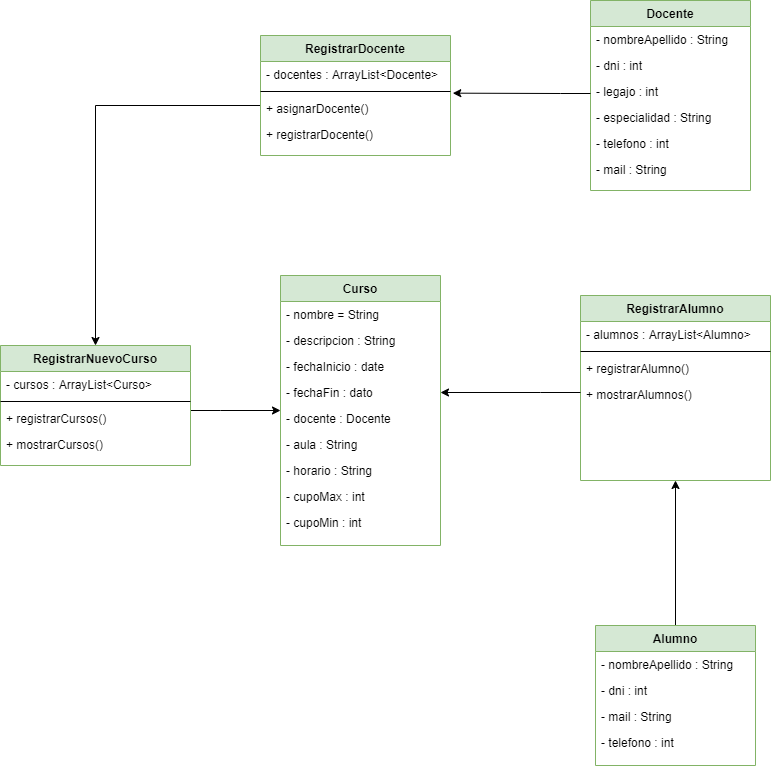

The diagram above was exported from draw.io. Its source (the exported page's mxGraphModel, read from the mxfile embedded in the PNG):
<mxGraphModel dx="1323" dy="710" grid="1" gridSize="10" guides="1" tooltips="1" connect="1" arrows="1" fold="1" page="1" pageScale="1" pageWidth="827" pageHeight="1169" math="0" shadow="0">
  <root>
    <mxCell id="WIyWlLk6GJQsqaUBKTNV-0" />
    <mxCell id="WIyWlLk6GJQsqaUBKTNV-1" parent="WIyWlLk6GJQsqaUBKTNV-0" />
    <mxCell id="zkfFHV4jXpPFQw0GAbJ--0" value="Curso" style="swimlane;fontStyle=1;align=center;verticalAlign=top;childLayout=stackLayout;horizontal=1;startSize=26;horizontalStack=0;resizeParent=1;resizeLast=0;collapsible=1;marginBottom=0;rounded=0;shadow=0;strokeWidth=1;fillColor=#d5e8d4;strokeColor=#82b366;" parent="WIyWlLk6GJQsqaUBKTNV-1" vertex="1">
      <mxGeometry x="330" y="420" width="160" height="270" as="geometry">
        <mxRectangle x="230" y="140" width="160" height="26" as="alternateBounds" />
      </mxGeometry>
    </mxCell>
    <mxCell id="BvKVlpj_Lj22B28Du_Tj-31" value="- nombre = String" style="text;align=left;verticalAlign=top;spacingLeft=4;spacingRight=4;overflow=hidden;rotatable=0;points=[[0,0.5],[1,0.5]];portConstraint=eastwest;" parent="zkfFHV4jXpPFQw0GAbJ--0" vertex="1">
      <mxGeometry y="26" width="160" height="26" as="geometry" />
    </mxCell>
    <mxCell id="BvKVlpj_Lj22B28Du_Tj-32" value="- descripcion : String" style="text;align=left;verticalAlign=top;spacingLeft=4;spacingRight=4;overflow=hidden;rotatable=0;points=[[0,0.5],[1,0.5]];portConstraint=eastwest;rounded=0;shadow=0;html=0;" parent="zkfFHV4jXpPFQw0GAbJ--0" vertex="1">
      <mxGeometry y="52" width="160" height="26" as="geometry" />
    </mxCell>
    <mxCell id="zkfFHV4jXpPFQw0GAbJ--1" value="- fechaInicio : date" style="text;align=left;verticalAlign=top;spacingLeft=4;spacingRight=4;overflow=hidden;rotatable=0;points=[[0,0.5],[1,0.5]];portConstraint=eastwest;" parent="zkfFHV4jXpPFQw0GAbJ--0" vertex="1">
      <mxGeometry y="78" width="160" height="26" as="geometry" />
    </mxCell>
    <mxCell id="zkfFHV4jXpPFQw0GAbJ--2" value="- fechaFin : dato" style="text;align=left;verticalAlign=top;spacingLeft=4;spacingRight=4;overflow=hidden;rotatable=0;points=[[0,0.5],[1,0.5]];portConstraint=eastwest;rounded=0;shadow=0;html=0;" parent="zkfFHV4jXpPFQw0GAbJ--0" vertex="1">
      <mxGeometry y="104" width="160" height="26" as="geometry" />
    </mxCell>
    <mxCell id="zkfFHV4jXpPFQw0GAbJ--3" value="- docente : Docente" style="text;align=left;verticalAlign=top;spacingLeft=4;spacingRight=4;overflow=hidden;rotatable=0;points=[[0,0.5],[1,0.5]];portConstraint=eastwest;rounded=0;shadow=0;html=0;" parent="zkfFHV4jXpPFQw0GAbJ--0" vertex="1">
      <mxGeometry y="130" width="160" height="26" as="geometry" />
    </mxCell>
    <mxCell id="BvKVlpj_Lj22B28Du_Tj-5" value="- aula : String" style="text;align=left;verticalAlign=top;spacingLeft=4;spacingRight=4;overflow=hidden;rotatable=0;points=[[0,0.5],[1,0.5]];portConstraint=eastwest;rounded=0;shadow=0;html=0;" parent="zkfFHV4jXpPFQw0GAbJ--0" vertex="1">
      <mxGeometry y="156" width="160" height="26" as="geometry" />
    </mxCell>
    <mxCell id="BvKVlpj_Lj22B28Du_Tj-6" value="- horario : String" style="text;align=left;verticalAlign=top;spacingLeft=4;spacingRight=4;overflow=hidden;rotatable=0;points=[[0,0.5],[1,0.5]];portConstraint=eastwest;rounded=0;shadow=0;html=0;" parent="zkfFHV4jXpPFQw0GAbJ--0" vertex="1">
      <mxGeometry y="182" width="160" height="26" as="geometry" />
    </mxCell>
    <mxCell id="BvKVlpj_Lj22B28Du_Tj-7" value="- cupoMax : int" style="text;align=left;verticalAlign=top;spacingLeft=4;spacingRight=4;overflow=hidden;rotatable=0;points=[[0,0.5],[1,0.5]];portConstraint=eastwest;rounded=0;shadow=0;html=0;" parent="zkfFHV4jXpPFQw0GAbJ--0" vertex="1">
      <mxGeometry y="208" width="160" height="26" as="geometry" />
    </mxCell>
    <mxCell id="BvKVlpj_Lj22B28Du_Tj-8" value="- cupoMin : int" style="text;align=left;verticalAlign=top;spacingLeft=4;spacingRight=4;overflow=hidden;rotatable=0;points=[[0,0.5],[1,0.5]];portConstraint=eastwest;rounded=0;shadow=0;html=0;" parent="zkfFHV4jXpPFQw0GAbJ--0" vertex="1">
      <mxGeometry y="234" width="160" height="26" as="geometry" />
    </mxCell>
    <mxCell id="BvKVlpj_Lj22B28Du_Tj-28" style="edgeStyle=orthogonalEdgeStyle;rounded=0;orthogonalLoop=1;jettySize=auto;html=1;entryX=0.5;entryY=0;entryDx=0;entryDy=0;" parent="WIyWlLk6GJQsqaUBKTNV-1" target="AAjs33N5JDdJK0EFXu2w-0" edge="1">
      <mxGeometry relative="1" as="geometry">
        <mxPoint x="310" y="250" as="sourcePoint" />
      </mxGeometry>
    </mxCell>
    <mxCell id="BvKVlpj_Lj22B28Du_Tj-16" value="RegistrarDocente" style="swimlane;fontStyle=1;align=center;verticalAlign=top;childLayout=stackLayout;horizontal=1;startSize=26;horizontalStack=0;resizeParent=1;resizeLast=0;collapsible=1;marginBottom=0;rounded=0;shadow=0;strokeWidth=1;fillColor=#d5e8d4;strokeColor=#82b366;" parent="WIyWlLk6GJQsqaUBKTNV-1" vertex="1">
      <mxGeometry x="310" y="180" width="190" height="120" as="geometry">
        <mxRectangle x="550" y="140" width="160" height="26" as="alternateBounds" />
      </mxGeometry>
    </mxCell>
    <mxCell id="BvKVlpj_Lj22B28Du_Tj-22" value="- docentes : ArrayList&lt;Docente&gt;" style="text;align=left;verticalAlign=top;spacingLeft=4;spacingRight=4;overflow=hidden;rotatable=0;points=[[0,0.5],[1,0.5]];portConstraint=eastwest;rounded=0;shadow=0;html=0;" parent="BvKVlpj_Lj22B28Du_Tj-16" vertex="1">
      <mxGeometry y="26" width="190" height="26" as="geometry" />
    </mxCell>
    <mxCell id="BvKVlpj_Lj22B28Du_Tj-23" value="" style="line;html=1;strokeWidth=1;align=left;verticalAlign=middle;spacingTop=-1;spacingLeft=3;spacingRight=3;rotatable=0;labelPosition=right;points=[];portConstraint=eastwest;" parent="BvKVlpj_Lj22B28Du_Tj-16" vertex="1">
      <mxGeometry y="52" width="190" height="8" as="geometry" />
    </mxCell>
    <mxCell id="zkfFHV4jXpPFQw0GAbJ--25" value="+ asignarDocente()" style="text;align=left;verticalAlign=top;spacingLeft=4;spacingRight=4;overflow=hidden;rotatable=0;points=[[0,0.5],[1,0.5]];portConstraint=eastwest;" parent="BvKVlpj_Lj22B28Du_Tj-16" vertex="1">
      <mxGeometry y="60" width="190" height="26" as="geometry" />
    </mxCell>
    <mxCell id="zkfFHV4jXpPFQw0GAbJ--24" value="+ registrarDocente()" style="text;align=left;verticalAlign=top;spacingLeft=4;spacingRight=4;overflow=hidden;rotatable=0;points=[[0,0.5],[1,0.5]];portConstraint=eastwest;" parent="BvKVlpj_Lj22B28Du_Tj-16" vertex="1">
      <mxGeometry y="86" width="190" height="26" as="geometry" />
    </mxCell>
    <mxCell id="zkfFHV4jXpPFQw0GAbJ--17" value="Docente" style="swimlane;fontStyle=1;align=center;verticalAlign=top;childLayout=stackLayout;horizontal=1;startSize=26;horizontalStack=0;resizeParent=1;resizeLast=0;collapsible=1;marginBottom=0;rounded=0;shadow=0;strokeWidth=1;fillColor=#d5e8d4;strokeColor=#82b366;" parent="WIyWlLk6GJQsqaUBKTNV-1" vertex="1">
      <mxGeometry x="640" y="145" width="160" height="190" as="geometry">
        <mxRectangle x="550" y="140" width="160" height="26" as="alternateBounds" />
      </mxGeometry>
    </mxCell>
    <mxCell id="zkfFHV4jXpPFQw0GAbJ--18" value="- nombreApellido : String" style="text;align=left;verticalAlign=top;spacingLeft=4;spacingRight=4;overflow=hidden;rotatable=0;points=[[0,0.5],[1,0.5]];portConstraint=eastwest;" parent="zkfFHV4jXpPFQw0GAbJ--17" vertex="1">
      <mxGeometry y="26" width="160" height="26" as="geometry" />
    </mxCell>
    <mxCell id="zkfFHV4jXpPFQw0GAbJ--19" value="- dni : int" style="text;align=left;verticalAlign=top;spacingLeft=4;spacingRight=4;overflow=hidden;rotatable=0;points=[[0,0.5],[1,0.5]];portConstraint=eastwest;rounded=0;shadow=0;html=0;" parent="zkfFHV4jXpPFQw0GAbJ--17" vertex="1">
      <mxGeometry y="52" width="160" height="26" as="geometry" />
    </mxCell>
    <mxCell id="zkfFHV4jXpPFQw0GAbJ--20" value="- legajo : int" style="text;align=left;verticalAlign=top;spacingLeft=4;spacingRight=4;overflow=hidden;rotatable=0;points=[[0,0.5],[1,0.5]];portConstraint=eastwest;rounded=0;shadow=0;html=0;" parent="zkfFHV4jXpPFQw0GAbJ--17" vertex="1">
      <mxGeometry y="78" width="160" height="26" as="geometry" />
    </mxCell>
    <mxCell id="BvKVlpj_Lj22B28Du_Tj-3" value="- especialidad : String" style="text;align=left;verticalAlign=top;spacingLeft=4;spacingRight=4;overflow=hidden;rotatable=0;points=[[0,0.5],[1,0.5]];portConstraint=eastwest;rounded=0;shadow=0;html=0;" parent="zkfFHV4jXpPFQw0GAbJ--17" vertex="1">
      <mxGeometry y="104" width="160" height="26" as="geometry" />
    </mxCell>
    <mxCell id="zkfFHV4jXpPFQw0GAbJ--21" value="- telefono : int" style="text;align=left;verticalAlign=top;spacingLeft=4;spacingRight=4;overflow=hidden;rotatable=0;points=[[0,0.5],[1,0.5]];portConstraint=eastwest;rounded=0;shadow=0;html=0;" parent="zkfFHV4jXpPFQw0GAbJ--17" vertex="1">
      <mxGeometry y="130" width="160" height="26" as="geometry" />
    </mxCell>
    <mxCell id="zkfFHV4jXpPFQw0GAbJ--22" value="- mail : String" style="text;align=left;verticalAlign=top;spacingLeft=4;spacingRight=4;overflow=hidden;rotatable=0;points=[[0,0.5],[1,0.5]];portConstraint=eastwest;rounded=0;shadow=0;html=0;" parent="zkfFHV4jXpPFQw0GAbJ--17" vertex="1">
      <mxGeometry y="156" width="160" height="26" as="geometry" />
    </mxCell>
    <mxCell id="EW_A9uv7CR9MDPvFfAdV-1" style="edgeStyle=orthogonalEdgeStyle;rounded=0;orthogonalLoop=1;jettySize=auto;html=1;entryX=1.012;entryY=0.708;entryDx=0;entryDy=0;entryPerimeter=0;" edge="1" parent="WIyWlLk6GJQsqaUBKTNV-1" source="zkfFHV4jXpPFQw0GAbJ--20" target="BvKVlpj_Lj22B28Du_Tj-23">
      <mxGeometry relative="1" as="geometry">
        <mxPoint x="510" y="236" as="targetPoint" />
        <Array as="points">
          <mxPoint x="610" y="238" />
          <mxPoint x="610" y="238" />
        </Array>
      </mxGeometry>
    </mxCell>
    <mxCell id="zkfFHV4jXpPFQw0GAbJ--13" value="RegistrarAlumno" style="swimlane;fontStyle=1;align=center;verticalAlign=top;childLayout=stackLayout;horizontal=1;startSize=26;horizontalStack=0;resizeParent=1;resizeLast=0;collapsible=1;marginBottom=0;rounded=0;shadow=0;strokeWidth=1;fillColor=#d5e8d4;strokeColor=#82b366;" parent="WIyWlLk6GJQsqaUBKTNV-1" vertex="1">
      <mxGeometry x="630" y="440" width="190" height="185" as="geometry">
        <mxRectangle x="340" y="380" width="170" height="26" as="alternateBounds" />
      </mxGeometry>
    </mxCell>
    <mxCell id="zkfFHV4jXpPFQw0GAbJ--14" value="- alumnos : ArrayList&lt;Alumno&gt;" style="text;align=left;verticalAlign=top;spacingLeft=4;spacingRight=4;overflow=hidden;rotatable=0;points=[[0,0.5],[1,0.5]];portConstraint=eastwest;" parent="zkfFHV4jXpPFQw0GAbJ--13" vertex="1">
      <mxGeometry y="26" width="190" height="26" as="geometry" />
    </mxCell>
    <mxCell id="zkfFHV4jXpPFQw0GAbJ--15" value="" style="line;html=1;strokeWidth=1;align=left;verticalAlign=middle;spacingTop=-1;spacingLeft=3;spacingRight=3;rotatable=0;labelPosition=right;points=[];portConstraint=eastwest;" parent="zkfFHV4jXpPFQw0GAbJ--13" vertex="1">
      <mxGeometry y="52" width="190" height="8" as="geometry" />
    </mxCell>
    <mxCell id="EW_A9uv7CR9MDPvFfAdV-10" value="+ registrarAlumno()" style="text;align=left;verticalAlign=top;spacingLeft=4;spacingRight=4;overflow=hidden;rotatable=0;points=[[0,0.5],[1,0.5]];portConstraint=eastwest;" vertex="1" parent="zkfFHV4jXpPFQw0GAbJ--13">
      <mxGeometry y="60" width="190" height="26" as="geometry" />
    </mxCell>
    <mxCell id="EW_A9uv7CR9MDPvFfAdV-11" value="+ mostrarAlumnos()" style="text;align=left;verticalAlign=top;spacingLeft=4;spacingRight=4;overflow=hidden;rotatable=0;points=[[0,0.5],[1,0.5]];portConstraint=eastwest;" vertex="1" parent="zkfFHV4jXpPFQw0GAbJ--13">
      <mxGeometry y="86" width="190" height="26" as="geometry" />
    </mxCell>
    <mxCell id="EW_A9uv7CR9MDPvFfAdV-12" style="edgeStyle=orthogonalEdgeStyle;rounded=0;orthogonalLoop=1;jettySize=auto;html=1;entryX=0.5;entryY=1;entryDx=0;entryDy=0;" edge="1" parent="WIyWlLk6GJQsqaUBKTNV-1" source="EW_A9uv7CR9MDPvFfAdV-4" target="zkfFHV4jXpPFQw0GAbJ--13">
      <mxGeometry relative="1" as="geometry" />
    </mxCell>
    <mxCell id="EW_A9uv7CR9MDPvFfAdV-4" value="Alumno" style="swimlane;fontStyle=1;align=center;verticalAlign=top;childLayout=stackLayout;horizontal=1;startSize=26;horizontalStack=0;resizeParent=1;resizeLast=0;collapsible=1;marginBottom=0;rounded=0;shadow=0;strokeWidth=1;fillColor=#d5e8d4;strokeColor=#82b366;" vertex="1" parent="WIyWlLk6GJQsqaUBKTNV-1">
      <mxGeometry x="645" y="770" width="160" height="140" as="geometry">
        <mxRectangle x="340" y="380" width="170" height="26" as="alternateBounds" />
      </mxGeometry>
    </mxCell>
    <mxCell id="EW_A9uv7CR9MDPvFfAdV-5" value="- nombreApellido : String" style="text;align=left;verticalAlign=top;spacingLeft=4;spacingRight=4;overflow=hidden;rotatable=0;points=[[0,0.5],[1,0.5]];portConstraint=eastwest;" vertex="1" parent="EW_A9uv7CR9MDPvFfAdV-4">
      <mxGeometry y="26" width="160" height="26" as="geometry" />
    </mxCell>
    <mxCell id="EW_A9uv7CR9MDPvFfAdV-6" value="- dni : int" style="text;align=left;verticalAlign=top;spacingLeft=4;spacingRight=4;overflow=hidden;rotatable=0;points=[[0,0.5],[1,0.5]];portConstraint=eastwest;" vertex="1" parent="EW_A9uv7CR9MDPvFfAdV-4">
      <mxGeometry y="52" width="160" height="26" as="geometry" />
    </mxCell>
    <mxCell id="EW_A9uv7CR9MDPvFfAdV-7" value="- mail : String" style="text;align=left;verticalAlign=top;spacingLeft=4;spacingRight=4;overflow=hidden;rotatable=0;points=[[0,0.5],[1,0.5]];portConstraint=eastwest;" vertex="1" parent="EW_A9uv7CR9MDPvFfAdV-4">
      <mxGeometry y="78" width="160" height="26" as="geometry" />
    </mxCell>
    <mxCell id="EW_A9uv7CR9MDPvFfAdV-8" value="- telefono : int" style="text;align=left;verticalAlign=top;spacingLeft=4;spacingRight=4;overflow=hidden;rotatable=0;points=[[0,0.5],[1,0.5]];portConstraint=eastwest;" vertex="1" parent="EW_A9uv7CR9MDPvFfAdV-4">
      <mxGeometry y="104" width="160" height="26" as="geometry" />
    </mxCell>
    <mxCell id="EW_A9uv7CR9MDPvFfAdV-13" style="edgeStyle=orthogonalEdgeStyle;rounded=0;orthogonalLoop=1;jettySize=auto;html=1;entryX=1;entryY=0.5;entryDx=0;entryDy=0;" edge="1" parent="WIyWlLk6GJQsqaUBKTNV-1" source="EW_A9uv7CR9MDPvFfAdV-11" target="zkfFHV4jXpPFQw0GAbJ--2">
      <mxGeometry relative="1" as="geometry">
        <Array as="points">
          <mxPoint x="590" y="537" />
          <mxPoint x="590" y="537" />
        </Array>
      </mxGeometry>
    </mxCell>
    <mxCell id="EW_A9uv7CR9MDPvFfAdV-15" style="edgeStyle=orthogonalEdgeStyle;rounded=0;orthogonalLoop=1;jettySize=auto;html=1;" edge="1" parent="WIyWlLk6GJQsqaUBKTNV-1" source="AAjs33N5JDdJK0EFXu2w-5" target="zkfFHV4jXpPFQw0GAbJ--0">
      <mxGeometry relative="1" as="geometry">
        <Array as="points">
          <mxPoint x="270" y="555" />
          <mxPoint x="270" y="555" />
        </Array>
      </mxGeometry>
    </mxCell>
    <mxCell id="AAjs33N5JDdJK0EFXu2w-0" value="RegistrarNuevoCurso" style="swimlane;fontStyle=1;align=center;verticalAlign=top;childLayout=stackLayout;horizontal=1;startSize=26;horizontalStack=0;resizeParent=1;resizeLast=0;collapsible=1;marginBottom=0;rounded=0;shadow=0;strokeWidth=1;fillColor=#d5e8d4;strokeColor=#82b366;" parent="WIyWlLk6GJQsqaUBKTNV-1" vertex="1">
      <mxGeometry x="50" y="490" width="190" height="120" as="geometry">
        <mxRectangle x="230" y="140" width="160" height="26" as="alternateBounds" />
      </mxGeometry>
    </mxCell>
    <mxCell id="BvKVlpj_Lj22B28Du_Tj-9" value="- cursos : ArrayList&lt;Curso&gt;" style="text;align=left;verticalAlign=top;spacingLeft=4;spacingRight=4;overflow=hidden;rotatable=0;points=[[0,0.5],[1,0.5]];portConstraint=eastwest;rounded=0;shadow=0;html=0;" parent="AAjs33N5JDdJK0EFXu2w-0" vertex="1">
      <mxGeometry y="26" width="190" height="26" as="geometry" />
    </mxCell>
    <mxCell id="AAjs33N5JDdJK0EFXu2w-4" value="" style="line;html=1;strokeWidth=1;align=left;verticalAlign=middle;spacingTop=-1;spacingLeft=3;spacingRight=3;rotatable=0;labelPosition=right;points=[];portConstraint=eastwest;" parent="AAjs33N5JDdJK0EFXu2w-0" vertex="1">
      <mxGeometry y="52" width="190" height="8" as="geometry" />
    </mxCell>
    <mxCell id="AAjs33N5JDdJK0EFXu2w-5" value="+ registrarCursos()" style="text;align=left;verticalAlign=top;spacingLeft=4;spacingRight=4;overflow=hidden;rotatable=0;points=[[0,0.5],[1,0.5]];portConstraint=eastwest;" parent="AAjs33N5JDdJK0EFXu2w-0" vertex="1">
      <mxGeometry y="60" width="190" height="26" as="geometry" />
    </mxCell>
    <mxCell id="EW_A9uv7CR9MDPvFfAdV-14" value="+ mostrarCursos()" style="text;align=left;verticalAlign=top;spacingLeft=4;spacingRight=4;overflow=hidden;rotatable=0;points=[[0,0.5],[1,0.5]];portConstraint=eastwest;" vertex="1" parent="AAjs33N5JDdJK0EFXu2w-0">
      <mxGeometry y="86" width="190" height="26" as="geometry" />
    </mxCell>
  </root>
</mxGraphModel>